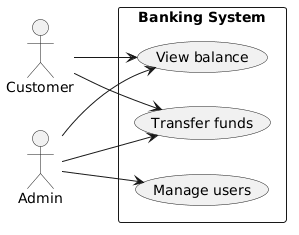

The diagram above was rendered by PlantUML. Its source (embedded in the PNG):
@startuml
left to right direction
actor Customer
actor Admin
rectangle "Banking System" {
  usecase (View balance) as UC1
  usecase (Transfer funds) as UC2
  usecase (Manage users) as UC3
}
Customer --> UC1
Customer --> UC2
Admin --> UC1
Admin --> UC2
Admin --> UC3
@enduml